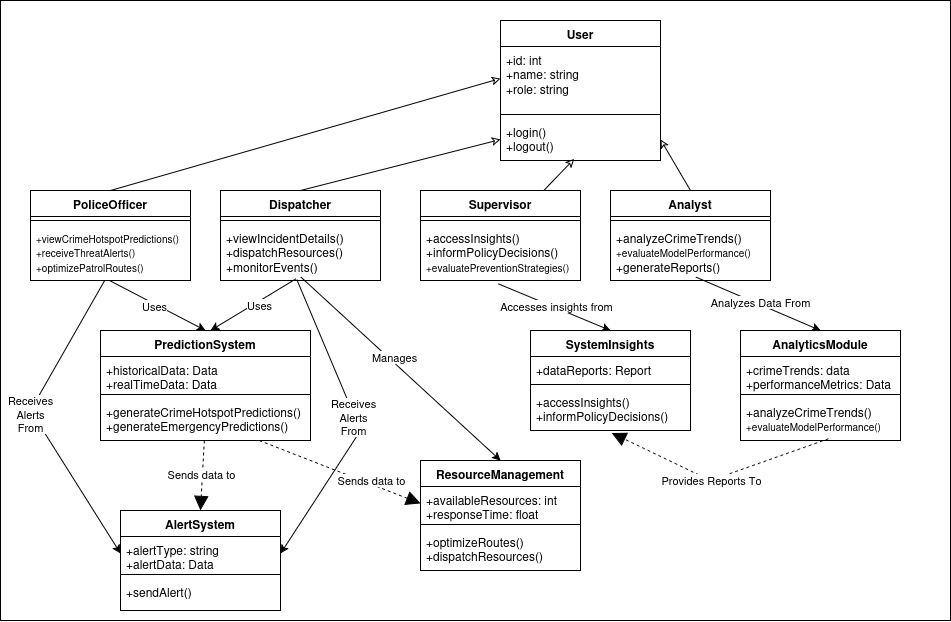

The diagram above was exported from draw.io. Its source (the exported page's mxGraphModel, read from the mxfile embedded in the PNG):
<mxGraphModel dx="2232" dy="715" grid="1" gridSize="10" guides="1" tooltips="1" connect="1" arrows="1" fold="1" page="1" pageScale="1" pageWidth="850" pageHeight="1100" math="0" shadow="0">
  <root>
    <mxCell id="0" />
    <mxCell id="1" parent="0" />
    <mxCell id="WGfJczzWVZwccVd94_9z-1" value="" style="rounded=0;whiteSpace=wrap;html=1;" vertex="1" parent="1">
      <mxGeometry x="-130" y="380" width="950" height="620" as="geometry" />
    </mxCell>
    <mxCell id="WGfJczzWVZwccVd94_9z-4" value="User" style="swimlane;fontStyle=1;align=center;verticalAlign=top;childLayout=stackLayout;horizontal=1;startSize=26;horizontalStack=0;resizeParent=1;resizeParentMax=0;resizeLast=0;collapsible=1;marginBottom=0;whiteSpace=wrap;html=1;" vertex="1" parent="1">
      <mxGeometry x="370" y="400" width="160" height="140" as="geometry" />
    </mxCell>
    <mxCell id="WGfJczzWVZwccVd94_9z-5" value="&lt;div&gt;+id: int&lt;/div&gt;&lt;div&gt;+name: string&lt;/div&gt;&lt;div&gt;+role: string&lt;br&gt;&lt;/div&gt;" style="text;strokeColor=none;fillColor=none;align=left;verticalAlign=top;spacingLeft=4;spacingRight=4;overflow=hidden;rotatable=0;points=[[0,0.5],[1,0.5]];portConstraint=eastwest;whiteSpace=wrap;html=1;" vertex="1" parent="WGfJczzWVZwccVd94_9z-4">
      <mxGeometry y="26" width="160" height="64" as="geometry" />
    </mxCell>
    <mxCell id="WGfJczzWVZwccVd94_9z-6" value="" style="line;strokeWidth=1;fillColor=none;align=left;verticalAlign=middle;spacingTop=-1;spacingLeft=3;spacingRight=3;rotatable=0;labelPosition=right;points=[];portConstraint=eastwest;strokeColor=inherit;" vertex="1" parent="WGfJczzWVZwccVd94_9z-4">
      <mxGeometry y="90" width="160" height="8" as="geometry" />
    </mxCell>
    <mxCell id="WGfJczzWVZwccVd94_9z-7" value="&lt;div&gt;+login()&lt;/div&gt;&lt;div&gt;+logout()&lt;br&gt;&lt;/div&gt;" style="text;strokeColor=none;fillColor=none;align=left;verticalAlign=top;spacingLeft=4;spacingRight=4;overflow=hidden;rotatable=0;points=[[0,0.5],[1,0.5]];portConstraint=eastwest;whiteSpace=wrap;html=1;" vertex="1" parent="WGfJczzWVZwccVd94_9z-4">
      <mxGeometry y="98" width="160" height="42" as="geometry" />
    </mxCell>
    <mxCell id="WGfJczzWVZwccVd94_9z-8" value="PoliceOfficer" style="swimlane;fontStyle=1;align=center;verticalAlign=top;childLayout=stackLayout;horizontal=1;startSize=26;horizontalStack=0;resizeParent=1;resizeParentMax=0;resizeLast=0;collapsible=1;marginBottom=0;whiteSpace=wrap;html=1;" vertex="1" parent="1">
      <mxGeometry x="-100" y="570" width="160" height="90" as="geometry" />
    </mxCell>
    <mxCell id="WGfJczzWVZwccVd94_9z-10" value="" style="line;strokeWidth=1;fillColor=none;align=left;verticalAlign=middle;spacingTop=-1;spacingLeft=3;spacingRight=3;rotatable=0;labelPosition=right;points=[];portConstraint=eastwest;strokeColor=inherit;" vertex="1" parent="WGfJczzWVZwccVd94_9z-8">
      <mxGeometry y="26" width="160" height="8" as="geometry" />
    </mxCell>
    <mxCell id="WGfJczzWVZwccVd94_9z-11" value="&lt;div&gt;&lt;font style=&quot;font-size: 10px;&quot;&gt;+viewCrimeHotspotPredictions()&lt;/font&gt;&lt;/div&gt;&lt;div&gt;&lt;font style=&quot;font-size: 10px;&quot;&gt;+receiveThreatAlerts()&lt;/font&gt;&lt;/div&gt;&lt;div&gt;&lt;font style=&quot;font-size: 10px;&quot;&gt;+optimizePatrolRoutes()&lt;br&gt;&lt;/font&gt;&lt;/div&gt;" style="text;strokeColor=none;fillColor=none;align=left;verticalAlign=top;spacingLeft=4;spacingRight=4;overflow=hidden;rotatable=0;points=[[0,0.5],[1,0.5]];portConstraint=eastwest;whiteSpace=wrap;html=1;" vertex="1" parent="WGfJczzWVZwccVd94_9z-8">
      <mxGeometry y="34" width="160" height="56" as="geometry" />
    </mxCell>
    <mxCell id="WGfJczzWVZwccVd94_9z-12" value="" style="endArrow=classic;html=1;rounded=0;exitX=0.5;exitY=0;exitDx=0;exitDy=0;entryX=0;entryY=0.5;entryDx=0;entryDy=0;endFill=0;startFill=1;" edge="1" parent="1" source="WGfJczzWVZwccVd94_9z-8" target="WGfJczzWVZwccVd94_9z-5">
      <mxGeometry width="50" height="50" relative="1" as="geometry">
        <mxPoint x="640" y="620" as="sourcePoint" />
        <mxPoint x="690" y="570" as="targetPoint" />
      </mxGeometry>
    </mxCell>
    <mxCell id="WGfJczzWVZwccVd94_9z-14" value="Dispatcher" style="swimlane;fontStyle=1;align=center;verticalAlign=top;childLayout=stackLayout;horizontal=1;startSize=26;horizontalStack=0;resizeParent=1;resizeParentMax=0;resizeLast=0;collapsible=1;marginBottom=0;whiteSpace=wrap;html=1;" vertex="1" parent="1">
      <mxGeometry x="90" y="570" width="160" height="90" as="geometry" />
    </mxCell>
    <mxCell id="WGfJczzWVZwccVd94_9z-15" value="" style="line;strokeWidth=1;fillColor=none;align=left;verticalAlign=middle;spacingTop=-1;spacingLeft=3;spacingRight=3;rotatable=0;labelPosition=right;points=[];portConstraint=eastwest;strokeColor=inherit;" vertex="1" parent="WGfJczzWVZwccVd94_9z-14">
      <mxGeometry y="26" width="160" height="8" as="geometry" />
    </mxCell>
    <mxCell id="WGfJczzWVZwccVd94_9z-16" value="&lt;div&gt;+viewIncidentDetails()&lt;/div&gt;&lt;div&gt;+dispatchResources()&lt;/div&gt;&lt;div&gt;+monitorEvents()&lt;br&gt;&lt;/div&gt;" style="text;strokeColor=none;fillColor=none;align=left;verticalAlign=top;spacingLeft=4;spacingRight=4;overflow=hidden;rotatable=0;points=[[0,0.5],[1,0.5]];portConstraint=eastwest;whiteSpace=wrap;html=1;" vertex="1" parent="WGfJczzWVZwccVd94_9z-14">
      <mxGeometry y="34" width="160" height="56" as="geometry" />
    </mxCell>
    <mxCell id="WGfJczzWVZwccVd94_9z-17" value="" style="endArrow=classic;html=1;rounded=0;exitX=0.5;exitY=0;exitDx=0;exitDy=0;entryX=0;entryY=0.5;entryDx=0;entryDy=0;endFill=0;startFill=1;" edge="1" parent="1" source="WGfJczzWVZwccVd94_9z-14" target="WGfJczzWVZwccVd94_9z-7">
      <mxGeometry width="50" height="50" relative="1" as="geometry">
        <mxPoint x="-10" y="580" as="sourcePoint" />
        <mxPoint x="380" y="468" as="targetPoint" />
      </mxGeometry>
    </mxCell>
    <mxCell id="WGfJczzWVZwccVd94_9z-21" value="" style="endArrow=classic;html=1;rounded=0;entryX=0.461;entryY=0.96;entryDx=0;entryDy=0;endFill=0;startFill=1;entryPerimeter=0;" edge="1" parent="1" source="WGfJczzWVZwccVd94_9z-18" target="WGfJczzWVZwccVd94_9z-7">
      <mxGeometry width="50" height="50" relative="1" as="geometry">
        <mxPoint x="180" y="580" as="sourcePoint" />
        <mxPoint x="380" y="529" as="targetPoint" />
      </mxGeometry>
    </mxCell>
    <mxCell id="WGfJczzWVZwccVd94_9z-22" value="Analyst" style="swimlane;fontStyle=1;align=center;verticalAlign=top;childLayout=stackLayout;horizontal=1;startSize=26;horizontalStack=0;resizeParent=1;resizeParentMax=0;resizeLast=0;collapsible=1;marginBottom=0;whiteSpace=wrap;html=1;" vertex="1" parent="1">
      <mxGeometry x="480" y="570" width="160" height="90" as="geometry" />
    </mxCell>
    <mxCell id="WGfJczzWVZwccVd94_9z-23" value="" style="line;strokeWidth=1;fillColor=none;align=left;verticalAlign=middle;spacingTop=-1;spacingLeft=3;spacingRight=3;rotatable=0;labelPosition=right;points=[];portConstraint=eastwest;strokeColor=inherit;" vertex="1" parent="WGfJczzWVZwccVd94_9z-22">
      <mxGeometry y="26" width="160" height="8" as="geometry" />
    </mxCell>
    <mxCell id="WGfJczzWVZwccVd94_9z-24" value="&lt;div&gt;+analyzeCrimeTrends()&lt;/div&gt;&lt;div&gt;&lt;font style=&quot;font-size: 10px;&quot;&gt;+evaluateModelPerformance()&lt;/font&gt;&lt;br&gt;&lt;/div&gt;&lt;div&gt;+generateReports()&lt;br&gt;&lt;/div&gt;" style="text;strokeColor=none;fillColor=none;align=left;verticalAlign=top;spacingLeft=4;spacingRight=4;overflow=hidden;rotatable=0;points=[[0,0.5],[1,0.5]];portConstraint=eastwest;whiteSpace=wrap;html=1;" vertex="1" parent="WGfJczzWVZwccVd94_9z-22">
      <mxGeometry y="34" width="160" height="56" as="geometry" />
    </mxCell>
    <mxCell id="WGfJczzWVZwccVd94_9z-25" value="" style="endArrow=classic;html=1;rounded=0;entryX=1;entryY=0.5;entryDx=0;entryDy=0;endFill=0;startFill=1;exitX=0.5;exitY=0;exitDx=0;exitDy=0;" edge="1" parent="1" source="WGfJczzWVZwccVd94_9z-22" target="WGfJczzWVZwccVd94_9z-7">
      <mxGeometry width="50" height="50" relative="1" as="geometry">
        <mxPoint x="423" y="580" as="sourcePoint" />
        <mxPoint x="454" y="548" as="targetPoint" />
      </mxGeometry>
    </mxCell>
    <mxCell id="WGfJczzWVZwccVd94_9z-26" value="PredictionSystem" style="swimlane;fontStyle=1;align=center;verticalAlign=top;childLayout=stackLayout;horizontal=1;startSize=26;horizontalStack=0;resizeParent=1;resizeParentMax=0;resizeLast=0;collapsible=1;marginBottom=0;whiteSpace=wrap;html=1;" vertex="1" parent="1">
      <mxGeometry x="-30" y="710" width="210" height="110" as="geometry" />
    </mxCell>
    <mxCell id="WGfJczzWVZwccVd94_9z-27" value="&lt;div&gt;+historicalData: Data&lt;/div&gt;&lt;div&gt;+realTimeData: Data&lt;br&gt;&lt;/div&gt;" style="text;strokeColor=none;fillColor=none;align=left;verticalAlign=top;spacingLeft=4;spacingRight=4;overflow=hidden;rotatable=0;points=[[0,0.5],[1,0.5]];portConstraint=eastwest;whiteSpace=wrap;html=1;" vertex="1" parent="WGfJczzWVZwccVd94_9z-26">
      <mxGeometry y="26" width="210" height="34" as="geometry" />
    </mxCell>
    <mxCell id="WGfJczzWVZwccVd94_9z-28" value="" style="line;strokeWidth=1;fillColor=none;align=left;verticalAlign=middle;spacingTop=-1;spacingLeft=3;spacingRight=3;rotatable=0;labelPosition=right;points=[];portConstraint=eastwest;strokeColor=inherit;" vertex="1" parent="WGfJczzWVZwccVd94_9z-26">
      <mxGeometry y="60" width="210" height="8" as="geometry" />
    </mxCell>
    <mxCell id="WGfJczzWVZwccVd94_9z-29" value="&lt;div&gt;+generateCrimeHotspotPredictions()&lt;/div&gt;&lt;div&gt;+generateEmergencyPredictions()&lt;br&gt;&lt;/div&gt;" style="text;strokeColor=none;fillColor=none;align=left;verticalAlign=top;spacingLeft=4;spacingRight=4;overflow=hidden;rotatable=0;points=[[0,0.5],[1,0.5]];portConstraint=eastwest;whiteSpace=wrap;html=1;" vertex="1" parent="WGfJczzWVZwccVd94_9z-26">
      <mxGeometry y="68" width="210" height="42" as="geometry" />
    </mxCell>
    <mxCell id="WGfJczzWVZwccVd94_9z-30" value="" style="endArrow=classic;html=1;rounded=0;entryX=0.5;entryY=0;entryDx=0;entryDy=0;" edge="1" parent="1" target="WGfJczzWVZwccVd94_9z-26">
      <mxGeometry width="50" height="50" relative="1" as="geometry">
        <mxPoint x="-21" y="660" as="sourcePoint" />
        <mxPoint x="590" y="630" as="targetPoint" />
      </mxGeometry>
    </mxCell>
    <mxCell id="WGfJczzWVZwccVd94_9z-33" value="Uses" style="edgeLabel;html=1;align=center;verticalAlign=middle;resizable=0;points=[];" vertex="1" connectable="0" parent="WGfJczzWVZwccVd94_9z-30">
      <mxGeometry x="-0.0448" y="-2" relative="1" as="geometry">
        <mxPoint as="offset" />
      </mxGeometry>
    </mxCell>
    <mxCell id="WGfJczzWVZwccVd94_9z-31" value="" style="endArrow=classic;html=1;rounded=0;exitX=0.472;exitY=0.97;exitDx=0;exitDy=0;exitPerimeter=0;" edge="1" parent="1" source="WGfJczzWVZwccVd94_9z-16">
      <mxGeometry width="50" height="50" relative="1" as="geometry">
        <mxPoint x="-11" y="670" as="sourcePoint" />
        <mxPoint x="80" y="710" as="targetPoint" />
      </mxGeometry>
    </mxCell>
    <mxCell id="WGfJczzWVZwccVd94_9z-32" value="Uses" style="edgeLabel;html=1;align=center;verticalAlign=middle;resizable=0;points=[];" vertex="1" connectable="0" parent="WGfJczzWVZwccVd94_9z-31">
      <mxGeometry x="-0.0953" y="4" relative="1" as="geometry">
        <mxPoint as="offset" />
      </mxGeometry>
    </mxCell>
    <mxCell id="WGfJczzWVZwccVd94_9z-34" value="AlertSystem" style="swimlane;fontStyle=1;align=center;verticalAlign=top;childLayout=stackLayout;horizontal=1;startSize=26;horizontalStack=0;resizeParent=1;resizeParentMax=0;resizeLast=0;collapsible=1;marginBottom=0;whiteSpace=wrap;html=1;" vertex="1" parent="1">
      <mxGeometry x="-10" y="890" width="160" height="100" as="geometry" />
    </mxCell>
    <mxCell id="WGfJczzWVZwccVd94_9z-35" value="&lt;div&gt;+alertType: string&lt;/div&gt;&lt;div&gt;+alertData: Data&lt;br&gt;&lt;/div&gt;" style="text;strokeColor=none;fillColor=none;align=left;verticalAlign=top;spacingLeft=4;spacingRight=4;overflow=hidden;rotatable=0;points=[[0,0.5],[1,0.5]];portConstraint=eastwest;whiteSpace=wrap;html=1;" vertex="1" parent="WGfJczzWVZwccVd94_9z-34">
      <mxGeometry y="26" width="160" height="34" as="geometry" />
    </mxCell>
    <mxCell id="WGfJczzWVZwccVd94_9z-36" value="" style="line;strokeWidth=1;fillColor=none;align=left;verticalAlign=middle;spacingTop=-1;spacingLeft=3;spacingRight=3;rotatable=0;labelPosition=right;points=[];portConstraint=eastwest;strokeColor=inherit;" vertex="1" parent="WGfJczzWVZwccVd94_9z-34">
      <mxGeometry y="60" width="160" height="8" as="geometry" />
    </mxCell>
    <mxCell id="WGfJczzWVZwccVd94_9z-37" value="+sendAlert()" style="text;strokeColor=none;fillColor=none;align=left;verticalAlign=top;spacingLeft=4;spacingRight=4;overflow=hidden;rotatable=0;points=[[0,0.5],[1,0.5]];portConstraint=eastwest;whiteSpace=wrap;html=1;" vertex="1" parent="WGfJczzWVZwccVd94_9z-34">
      <mxGeometry y="68" width="160" height="32" as="geometry" />
    </mxCell>
    <mxCell id="WGfJczzWVZwccVd94_9z-38" value="" style="endArrow=classic;html=1;rounded=0;entryX=0;entryY=0.5;entryDx=0;entryDy=0;exitX=0.461;exitY=1.015;exitDx=0;exitDy=0;exitPerimeter=0;fixDash=0;" edge="1" parent="1" source="WGfJczzWVZwccVd94_9z-11" target="WGfJczzWVZwccVd94_9z-35">
      <mxGeometry width="50" height="50" relative="1" as="geometry">
        <mxPoint x="-11" y="670" as="sourcePoint" />
        <mxPoint x="85" y="720" as="targetPoint" />
        <Array as="points">
          <mxPoint x="-100" y="790" />
        </Array>
      </mxGeometry>
    </mxCell>
    <mxCell id="WGfJczzWVZwccVd94_9z-39" value="Receives&lt;br&gt;Alerts&lt;br&gt;From" style="edgeLabel;html=1;align=center;verticalAlign=middle;resizable=0;points=[];" vertex="1" connectable="0" parent="WGfJczzWVZwccVd94_9z-38">
      <mxGeometry x="-0.0448" y="-2" relative="1" as="geometry">
        <mxPoint as="offset" />
      </mxGeometry>
    </mxCell>
    <mxCell id="WGfJczzWVZwccVd94_9z-42" value="" style="endArrow=block;dashed=1;endFill=1;endSize=12;html=1;rounded=0;entryX=0.5;entryY=0;entryDx=0;entryDy=0;" edge="1" parent="1" source="WGfJczzWVZwccVd94_9z-29" target="WGfJczzWVZwccVd94_9z-34">
      <mxGeometry width="160" relative="1" as="geometry">
        <mxPoint x="390" y="820" as="sourcePoint" />
        <mxPoint x="550" y="820" as="targetPoint" />
      </mxGeometry>
    </mxCell>
    <mxCell id="WGfJczzWVZwccVd94_9z-43" value="Sends data to" style="edgeLabel;html=1;align=center;verticalAlign=middle;resizable=0;points=[];" vertex="1" connectable="0" parent="WGfJczzWVZwccVd94_9z-42">
      <mxGeometry x="-0.0466" y="-1" relative="1" as="geometry">
        <mxPoint as="offset" />
      </mxGeometry>
    </mxCell>
    <mxCell id="WGfJczzWVZwccVd94_9z-44" value="" style="endArrow=classic;html=1;rounded=0;entryX=1;entryY=0.5;entryDx=0;entryDy=0;exitX=0.477;exitY=0.985;exitDx=0;exitDy=0;exitPerimeter=0;fixDash=0;" edge="1" parent="1" source="WGfJczzWVZwccVd94_9z-16" target="WGfJczzWVZwccVd94_9z-35">
      <mxGeometry width="50" height="50" relative="1" as="geometry">
        <mxPoint x="-16" y="671" as="sourcePoint" />
        <mxPoint y="943" as="targetPoint" />
        <Array as="points">
          <mxPoint x="230" y="810" />
        </Array>
      </mxGeometry>
    </mxCell>
    <mxCell id="WGfJczzWVZwccVd94_9z-45" value="Receives&lt;br&gt;Alerts&lt;br&gt;From" style="edgeLabel;html=1;align=center;verticalAlign=middle;resizable=0;points=[];" vertex="1" connectable="0" parent="WGfJczzWVZwccVd94_9z-44">
      <mxGeometry x="-0.0448" y="-2" relative="1" as="geometry">
        <mxPoint as="offset" />
      </mxGeometry>
    </mxCell>
    <mxCell id="WGfJczzWVZwccVd94_9z-46" value="ResourceManagement" style="swimlane;fontStyle=1;align=center;verticalAlign=top;childLayout=stackLayout;horizontal=1;startSize=26;horizontalStack=0;resizeParent=1;resizeParentMax=0;resizeLast=0;collapsible=1;marginBottom=0;whiteSpace=wrap;html=1;" vertex="1" parent="1">
      <mxGeometry x="290" y="840" width="160" height="110" as="geometry" />
    </mxCell>
    <mxCell id="WGfJczzWVZwccVd94_9z-47" value="&lt;div&gt;+availableResources: int&lt;/div&gt;&lt;div&gt;+responseTime: float&lt;br&gt;&lt;/div&gt;" style="text;strokeColor=none;fillColor=none;align=left;verticalAlign=top;spacingLeft=4;spacingRight=4;overflow=hidden;rotatable=0;points=[[0,0.5],[1,0.5]];portConstraint=eastwest;whiteSpace=wrap;html=1;" vertex="1" parent="WGfJczzWVZwccVd94_9z-46">
      <mxGeometry y="26" width="160" height="34" as="geometry" />
    </mxCell>
    <mxCell id="WGfJczzWVZwccVd94_9z-48" value="" style="line;strokeWidth=1;fillColor=none;align=left;verticalAlign=middle;spacingTop=-1;spacingLeft=3;spacingRight=3;rotatable=0;labelPosition=right;points=[];portConstraint=eastwest;strokeColor=inherit;" vertex="1" parent="WGfJczzWVZwccVd94_9z-46">
      <mxGeometry y="60" width="160" height="8" as="geometry" />
    </mxCell>
    <mxCell id="WGfJczzWVZwccVd94_9z-49" value="&lt;div&gt;+optimizeRoutes()&lt;/div&gt;&lt;div&gt;+dispatchResources()&lt;br&gt;&lt;/div&gt;" style="text;strokeColor=none;fillColor=none;align=left;verticalAlign=top;spacingLeft=4;spacingRight=4;overflow=hidden;rotatable=0;points=[[0,0.5],[1,0.5]];portConstraint=eastwest;whiteSpace=wrap;html=1;" vertex="1" parent="WGfJczzWVZwccVd94_9z-46">
      <mxGeometry y="68" width="160" height="42" as="geometry" />
    </mxCell>
    <mxCell id="WGfJczzWVZwccVd94_9z-50" value="" style="endArrow=classic;html=1;rounded=0;exitX=0.503;exitY=0.94;exitDx=0;exitDy=0;exitPerimeter=0;entryX=0.5;entryY=0;entryDx=0;entryDy=0;" edge="1" parent="1" source="WGfJczzWVZwccVd94_9z-16" target="WGfJczzWVZwccVd94_9z-46">
      <mxGeometry width="50" height="50" relative="1" as="geometry">
        <mxPoint x="176" y="668" as="sourcePoint" />
        <mxPoint x="90" y="720" as="targetPoint" />
      </mxGeometry>
    </mxCell>
    <mxCell id="WGfJczzWVZwccVd94_9z-51" value="Manages" style="edgeLabel;html=1;align=center;verticalAlign=middle;resizable=0;points=[];" vertex="1" connectable="0" parent="WGfJczzWVZwccVd94_9z-50">
      <mxGeometry x="-0.0953" y="4" relative="1" as="geometry">
        <mxPoint as="offset" />
      </mxGeometry>
    </mxCell>
    <mxCell id="WGfJczzWVZwccVd94_9z-52" value="SystemInsights" style="swimlane;fontStyle=1;align=center;verticalAlign=top;childLayout=stackLayout;horizontal=1;startSize=26;horizontalStack=0;resizeParent=1;resizeParentMax=0;resizeLast=0;collapsible=1;marginBottom=0;whiteSpace=wrap;html=1;" vertex="1" parent="1">
      <mxGeometry x="400" y="710" width="160" height="100" as="geometry" />
    </mxCell>
    <mxCell id="WGfJczzWVZwccVd94_9z-53" value="+dataReports: Report" style="text;strokeColor=none;fillColor=none;align=left;verticalAlign=top;spacingLeft=4;spacingRight=4;overflow=hidden;rotatable=0;points=[[0,0.5],[1,0.5]];portConstraint=eastwest;whiteSpace=wrap;html=1;" vertex="1" parent="WGfJczzWVZwccVd94_9z-52">
      <mxGeometry y="26" width="160" height="24" as="geometry" />
    </mxCell>
    <mxCell id="WGfJczzWVZwccVd94_9z-54" value="" style="line;strokeWidth=1;fillColor=none;align=left;verticalAlign=middle;spacingTop=-1;spacingLeft=3;spacingRight=3;rotatable=0;labelPosition=right;points=[];portConstraint=eastwest;strokeColor=inherit;" vertex="1" parent="WGfJczzWVZwccVd94_9z-52">
      <mxGeometry y="50" width="160" height="8" as="geometry" />
    </mxCell>
    <mxCell id="WGfJczzWVZwccVd94_9z-55" value="&lt;div&gt;+accessInsights()&lt;/div&gt;&lt;div&gt;+informPolicyDecisions()&lt;br&gt;&lt;/div&gt;" style="text;strokeColor=none;fillColor=none;align=left;verticalAlign=top;spacingLeft=4;spacingRight=4;overflow=hidden;rotatable=0;points=[[0,0.5],[1,0.5]];portConstraint=eastwest;whiteSpace=wrap;html=1;" vertex="1" parent="WGfJczzWVZwccVd94_9z-52">
      <mxGeometry y="58" width="160" height="42" as="geometry" />
    </mxCell>
    <mxCell id="WGfJczzWVZwccVd94_9z-58" value="" style="endArrow=classic;html=1;rounded=0;exitX=0.487;exitY=1.06;exitDx=0;exitDy=0;exitPerimeter=0;entryX=0.5;entryY=0;entryDx=0;entryDy=0;" edge="1" parent="1" source="WGfJczzWVZwccVd94_9z-20" target="WGfJczzWVZwccVd94_9z-52">
      <mxGeometry width="50" height="50" relative="1" as="geometry">
        <mxPoint x="180" y="667" as="sourcePoint" />
        <mxPoint x="380" y="850" as="targetPoint" />
      </mxGeometry>
    </mxCell>
    <mxCell id="WGfJczzWVZwccVd94_9z-62" value="Accesses insights from" style="edgeLabel;html=1;align=center;verticalAlign=middle;resizable=0;points=[];" vertex="1" connectable="0" parent="WGfJczzWVZwccVd94_9z-58">
      <mxGeometry x="0.0225" y="2" relative="1" as="geometry">
        <mxPoint as="offset" />
      </mxGeometry>
    </mxCell>
    <mxCell id="WGfJczzWVZwccVd94_9z-56" value="" style="endArrow=block;dashed=1;endFill=1;endSize=12;html=1;rounded=0;entryX=0;entryY=0.5;entryDx=0;entryDy=0;" edge="1" parent="1" source="WGfJczzWVZwccVd94_9z-29" target="WGfJczzWVZwccVd94_9z-47">
      <mxGeometry width="160" relative="1" as="geometry">
        <mxPoint x="84" y="830" as="sourcePoint" />
        <mxPoint x="80" y="900" as="targetPoint" />
      </mxGeometry>
    </mxCell>
    <mxCell id="WGfJczzWVZwccVd94_9z-57" value="Sends data to" style="edgeLabel;html=1;align=center;verticalAlign=middle;resizable=0;points=[];" vertex="1" connectable="0" parent="WGfJczzWVZwccVd94_9z-56">
      <mxGeometry x="-0.0466" y="-1" relative="1" as="geometry">
        <mxPoint x="35" y="9" as="offset" />
      </mxGeometry>
    </mxCell>
    <mxCell id="WGfJczzWVZwccVd94_9z-63" value="AnalyticsModule" style="swimlane;fontStyle=1;align=center;verticalAlign=top;childLayout=stackLayout;horizontal=1;startSize=26;horizontalStack=0;resizeParent=1;resizeParentMax=0;resizeLast=0;collapsible=1;marginBottom=0;whiteSpace=wrap;html=1;" vertex="1" parent="1">
      <mxGeometry x="610" y="710" width="160" height="110" as="geometry" />
    </mxCell>
    <mxCell id="WGfJczzWVZwccVd94_9z-64" value="&lt;div&gt;+crimeTrends: data&lt;/div&gt;&lt;div&gt;+performanceMetrics: Data&lt;br&gt;&lt;/div&gt;" style="text;strokeColor=none;fillColor=none;align=left;verticalAlign=top;spacingLeft=4;spacingRight=4;overflow=hidden;rotatable=0;points=[[0,0.5],[1,0.5]];portConstraint=eastwest;whiteSpace=wrap;html=1;" vertex="1" parent="WGfJczzWVZwccVd94_9z-63">
      <mxGeometry y="26" width="160" height="34" as="geometry" />
    </mxCell>
    <mxCell id="WGfJczzWVZwccVd94_9z-65" value="" style="line;strokeWidth=1;fillColor=none;align=left;verticalAlign=middle;spacingTop=-1;spacingLeft=3;spacingRight=3;rotatable=0;labelPosition=right;points=[];portConstraint=eastwest;strokeColor=inherit;" vertex="1" parent="WGfJczzWVZwccVd94_9z-63">
      <mxGeometry y="60" width="160" height="8" as="geometry" />
    </mxCell>
    <mxCell id="WGfJczzWVZwccVd94_9z-66" value="&lt;div&gt;+analyzeCrimeTrends()&lt;/div&gt;&lt;div&gt;&lt;font style=&quot;font-size: 10px;&quot;&gt;+evaluateModelPerformance()&lt;/font&gt;&lt;br&gt;&lt;/div&gt;" style="text;strokeColor=none;fillColor=none;align=left;verticalAlign=top;spacingLeft=4;spacingRight=4;overflow=hidden;rotatable=0;points=[[0,0.5],[1,0.5]];portConstraint=eastwest;whiteSpace=wrap;html=1;" vertex="1" parent="WGfJczzWVZwccVd94_9z-63">
      <mxGeometry y="68" width="160" height="42" as="geometry" />
    </mxCell>
    <mxCell id="WGfJczzWVZwccVd94_9z-67" value="" style="endArrow=classic;html=1;rounded=0;exitX=0.534;exitY=0.94;exitDx=0;exitDy=0;exitPerimeter=0;entryX=0.5;entryY=0;entryDx=0;entryDy=0;" edge="1" parent="1" source="WGfJczzWVZwccVd94_9z-24" target="WGfJczzWVZwccVd94_9z-63">
      <mxGeometry width="50" height="50" relative="1" as="geometry">
        <mxPoint x="380" y="667" as="sourcePoint" />
        <mxPoint x="490" y="720" as="targetPoint" />
      </mxGeometry>
    </mxCell>
    <mxCell id="WGfJczzWVZwccVd94_9z-68" value="Analyzes Data From" style="edgeLabel;html=1;align=center;verticalAlign=middle;resizable=0;points=[];" vertex="1" connectable="0" parent="WGfJczzWVZwccVd94_9z-67">
      <mxGeometry x="0.0225" y="2" relative="1" as="geometry">
        <mxPoint as="offset" />
      </mxGeometry>
    </mxCell>
    <mxCell id="WGfJczzWVZwccVd94_9z-18" value="Supervisor" style="swimlane;fontStyle=1;align=center;verticalAlign=top;childLayout=stackLayout;horizontal=1;startSize=26;horizontalStack=0;resizeParent=1;resizeParentMax=0;resizeLast=0;collapsible=1;marginBottom=0;whiteSpace=wrap;html=1;" vertex="1" parent="1">
      <mxGeometry x="290" y="570" width="160" height="90" as="geometry" />
    </mxCell>
    <mxCell id="WGfJczzWVZwccVd94_9z-19" value="" style="line;strokeWidth=1;fillColor=none;align=left;verticalAlign=middle;spacingTop=-1;spacingLeft=3;spacingRight=3;rotatable=0;labelPosition=right;points=[];portConstraint=eastwest;strokeColor=inherit;" vertex="1" parent="WGfJczzWVZwccVd94_9z-18">
      <mxGeometry y="26" width="160" height="8" as="geometry" />
    </mxCell>
    <mxCell id="WGfJczzWVZwccVd94_9z-20" value="&lt;div&gt;+accessInsights()&lt;/div&gt;&lt;div&gt;+informPolicyDecisions()&lt;/div&gt;&lt;div&gt;&lt;font style=&quot;font-size: 10px;&quot;&gt;+evaluatePreventionStrategies()&lt;/font&gt;&lt;br&gt;&lt;/div&gt;" style="text;strokeColor=none;fillColor=none;align=left;verticalAlign=top;spacingLeft=4;spacingRight=4;overflow=hidden;rotatable=0;points=[[0,0.5],[1,0.5]];portConstraint=eastwest;whiteSpace=wrap;html=1;" vertex="1" parent="WGfJczzWVZwccVd94_9z-18">
      <mxGeometry y="34" width="160" height="56" as="geometry" />
    </mxCell>
    <mxCell id="WGfJczzWVZwccVd94_9z-69" value="" style="endArrow=block;dashed=1;endFill=1;endSize=12;html=1;rounded=0;entryX=0.508;entryY=1.06;entryDx=0;entryDy=0;exitX=0.55;exitY=0.96;exitDx=0;exitDy=0;exitPerimeter=0;entryPerimeter=0;" edge="1" parent="1" source="WGfJczzWVZwccVd94_9z-66" target="WGfJczzWVZwccVd94_9z-55">
      <mxGeometry width="160" relative="1" as="geometry">
        <mxPoint x="139" y="830" as="sourcePoint" />
        <mxPoint x="300" y="893" as="targetPoint" />
        <Array as="points">
          <mxPoint x="580" y="860" />
        </Array>
      </mxGeometry>
    </mxCell>
    <mxCell id="WGfJczzWVZwccVd94_9z-70" value="Provides Reports To" style="edgeLabel;html=1;align=center;verticalAlign=middle;resizable=0;points=[];" vertex="1" connectable="0" parent="WGfJczzWVZwccVd94_9z-69">
      <mxGeometry x="-0.0466" y="-1" relative="1" as="geometry">
        <mxPoint x="-12" y="5" as="offset" />
      </mxGeometry>
    </mxCell>
  </root>
</mxGraphModel>